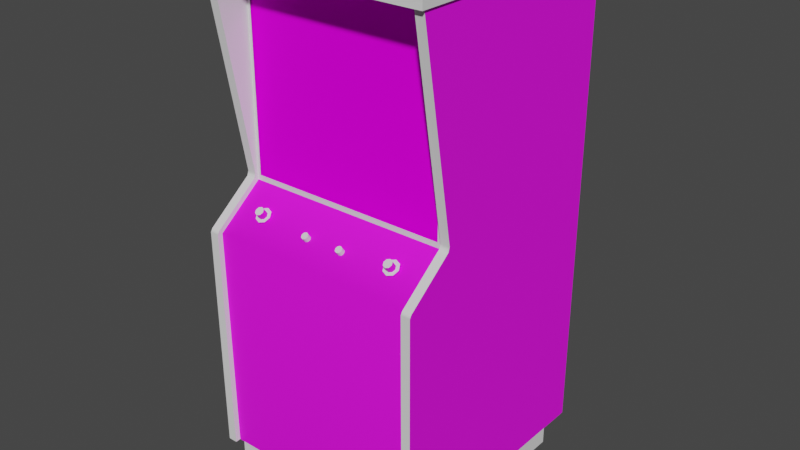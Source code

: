 # Source: clowns.blend  (saved by Blender 2.93.20; exported with 4.5.12 LTS)
import bpy
from mathutils import Matrix  # noqa: F401  (used for matrix-valued properties, if any)

bpy.ops.wm.read_factory_settings(use_empty=True)
scene = bpy.context.scene
scene.name = 'Scene'

# ---- images (referenced by path relative to the original .blend; pixels are not part of the script)
import os
ASSET_DIR = os.environ.get("B2B_ASSET_DIR", "")  # directory of the original .blend (textures are referenced by path, not embedded)
HERE = os.path.dirname(os.path.abspath(__file__))  # packed textures are extracted next to this script under _unpacked/

def load_image(name, relpath, width, height, colorspace="sRGB"):
    """Load a texture the original file referenced (path relative to the .blend, or extracted next to this script)."""
    p = next((c for c in (os.path.join(HERE, relpath), os.path.join(ASSET_DIR, relpath)) if relpath and os.path.exists(c)), "")
    if p:
        img = bpy.data.images.load(p, check_existing=True)
        img.name = name
    else:  # same state as the original file: an image datablock whose file is absent (Cycles renders it pink)
        img = bpy.data.images.new(name, width, height)
        img.source = "FILE"
        img.filepath = "//" + (relpath or name)
    img.colorspace_settings.name = colorspace
    return img
img_clownsmainbmp_tiff = load_image('clownsmainbmp.TIFF', 'clownsmainbmp.TIFF', 1024, 1024, 'sRGB')
img_clownsscreenbmp_tiff = load_image('clownsscreenbmp.TIFF', 'clownsscreenbmp.TIFF', 1024, 1024, 'sRGB')
img_clownsbezelbmp_tiff = load_image('clownsbezelbmp.TIFF', 'clownsbezelbmp.TIFF', 1024, 1024, 'sRGB')

# ---- materials (node trees are filled in below, after node groups)
mat_clownsbmp = bpy.data.materials.new('clownsbmp')
mat_clownsbmp.use_transparent_shadow = False
mat_clownsbmp.roughness = 0.7203
mat_clownsbmp.specular_intensity = 0.4118
mat_clownsscreen = bpy.data.materials.new('clownsscreen')
mat_clownsscreen.use_transparent_shadow = False
mat_clownsscreen.roughness = 0.8807
mat_clownsscreen.specular_intensity = 0.0
mat_clownsbezel = bpy.data.materials.new('clownsbezel')
mat_clownsbezel.use_transparent_shadow = False
mat_clownsbezel.roughness = 0.79
mat_clownsbezel.specular_intensity = 0.04314
mat_clownstmoulding = bpy.data.materials.new('clownstmoulding')
mat_clownstmoulding.use_transparent_shadow = False
mat_clownstmoulding.roughness = 0.8313
mat_clownstmoulding.specular_intensity = 0.2588
mat_clownsflatblack = bpy.data.materials.new('clownsflatblack')
mat_clownsflatblack.use_transparent_shadow = False
mat_clownsflatblack.roughness = 0.9623
mat_clownsflatblack.specular_intensity = 0.0
mat_clownsredbutton = bpy.data.materials.new('clownsredbutton')
mat_clownsredbutton.use_transparent_shadow = False
mat_clownsredbutton.roughness = 0.7585
mat_clownsredbutton.specular_intensity = 0.8353

# ---- node groups
ng_auto_smooth = bpy.data.node_groups.new('Auto Smooth', 'GeometryNodeTree')
_s = ng_auto_smooth.interface.new_socket(name='Geometry', in_out='OUTPUT', socket_type='NodeSocketGeometry')
_s = ng_auto_smooth.interface.new_socket(name='Geometry', in_out='INPUT', socket_type='NodeSocketGeometry')
_s = ng_auto_smooth.interface.new_socket(name='Angle', in_out='INPUT', socket_type='NodeSocketFloat')
_s.subtype = 'ANGLE'
_s.min_value = 0.0
_s.max_value = 3.142
ng_auto_smooth.is_modifier = True
_N = ng_auto_smooth.nodes; _L = ng_auto_smooth.links
n0 = _N.new('NodeGroupOutput'); n0.name = 'Group Output'; n0.location = (480, -100)
n1 = _N.new('NodeGroupInput'); n1.name = 'Group Input'; n1.location = (-420, -300)
n2 = _N.new('NodeGroupInput'); n2.name = 'Group Input.001'; n2.location = (-60, -100)
n3 = _N.new('GeometryNodeSetShadeSmooth'); n3.name = 'Set Shade Smooth'; n3.location = (120, -100)
n3.domain = 'EDGE'
n4 = _N.new('GeometryNodeSetShadeSmooth'); n4.name = 'Set Shade Smooth.001'; n4.location = (300, -100)
n5 = _N.new('GeometryNodeInputMeshEdgeAngle'); n5.name = 'Edge Angle'; n5.location = (-420, -220)
n6 = _N.new('GeometryNodeInputEdgeSmooth'); n6.name = 'Is Edge Smooth'; n6.location = (-60, -160)
n7 = _N.new('GeometryNodeInputShadeSmooth'); n7.name = 'Is Face Smooth'; n7.location = (-240, -340)
n8 = _N.new('FunctionNodeBooleanMath'); n8.name = 'Boolean Math'; n8.location = (-60, -220)
n9 = _N.new('FunctionNodeCompare'); n9.name = 'Compare'; n9.location = (-240, -180)
n9.operation = 'LESS_EQUAL'
_L.new(n5.outputs[0], n9.inputs[0])
_L.new(n4.outputs[0], n0.inputs[0])
_L.new(n1.outputs[1], n9.inputs[1])
_L.new(n9.outputs[0], n8.inputs[0])
_L.new(n7.outputs[0], n8.inputs[1])
_L.new(n2.outputs[0], n3.inputs[0])
_L.new(n6.outputs[0], n3.inputs[1])
_L.new(n3.outputs[0], n4.inputs[0])
_L.new(n8.outputs[0], n3.inputs[2])
n0.is_active_output = True

# ---- material node trees
mat_clownsbmp.use_nodes = True; mat_clownsbmp.node_tree.nodes.clear()
_N = mat_clownsbmp.node_tree.nodes; _L = mat_clownsbmp.node_tree.links
n0 = _N.new('ShaderNodeBsdfPrincipled'); n0.name = 'Principled BSDF'; n0.location = (10, 300)
n0.distribution = 'GGX'
n0.subsurface_method = 'BURLEY'
n0.inputs[2].default_value = 0.7203
n0.inputs[3].default_value = 1.45
n0.inputs[13].default_value = 0.4118
n0.inputs[27].default_value = (0.0, 0.0, 0.0, 1.0)
n0.inputs[28].default_value = 1.0
n1 = _N.new('ShaderNodeOutputMaterial'); n1.name = 'Material Output'; n1.location = (300, 300)
n2 = _N.new('ShaderNodeTexImage'); n2.name = 'Image Texture'; n2.location = (-300, 600)
n2.image = img_clownsmainbmp_tiff
_L.new(n0.outputs[0], n1.inputs[0])
_L.new(n2.outputs[0], n0.inputs[0])
n1.is_active_output = True
mat_clownsscreen.use_nodes = True; mat_clownsscreen.node_tree.nodes.clear()
_N = mat_clownsscreen.node_tree.nodes; _L = mat_clownsscreen.node_tree.links
n0 = _N.new('ShaderNodeBsdfPrincipled'); n0.name = 'Principled BSDF'; n0.location = (10, 300)
n0.distribution = 'GGX'
n0.subsurface_method = 'BURLEY'
n0.inputs[2].default_value = 0.8807
n0.inputs[3].default_value = 1.45
n0.inputs[13].default_value = 0.0
n0.inputs[27].default_value = (0.0, 0.0, 0.0, 1.0)
n0.inputs[28].default_value = 1.0
n1 = _N.new('ShaderNodeOutputMaterial'); n1.name = 'Material Output'; n1.location = (300, 300)
n2 = _N.new('ShaderNodeTexImage'); n2.name = 'Image Texture'; n2.location = (-300, 600)
n2.image = img_clownsscreenbmp_tiff
_L.new(n0.outputs[0], n1.inputs[0])
_L.new(n2.outputs[0], n0.inputs[0])
n1.is_active_output = True
mat_clownsbezel.use_nodes = True; mat_clownsbezel.node_tree.nodes.clear()
_N = mat_clownsbezel.node_tree.nodes; _L = mat_clownsbezel.node_tree.links
n0 = _N.new('ShaderNodeBsdfPrincipled'); n0.name = 'Principled BSDF'; n0.location = (10, 300)
n0.distribution = 'GGX'
n0.subsurface_method = 'BURLEY'
n0.inputs[2].default_value = 0.79
n0.inputs[3].default_value = 1.45
n0.inputs[13].default_value = 0.04314
n0.inputs[27].default_value = (0.0, 0.0, 0.0, 1.0)
n0.inputs[28].default_value = 1.0
n1 = _N.new('ShaderNodeOutputMaterial'); n1.name = 'Material Output'; n1.location = (300, 300)
n2 = _N.new('ShaderNodeTexImage'); n2.name = 'Image Texture'; n2.location = (-300, 600)
n2.image = img_clownsbezelbmp_tiff
_L.new(n0.outputs[0], n1.inputs[0])
_L.new(n2.outputs[0], n0.inputs[0])
n1.is_active_output = True
mat_clownstmoulding.use_nodes = True; mat_clownstmoulding.node_tree.nodes.clear()
_N = mat_clownstmoulding.node_tree.nodes; _L = mat_clownstmoulding.node_tree.links
n0 = _N.new('ShaderNodeBsdfPrincipled'); n0.name = 'Principled BSDF'; n0.location = (10, 300)
n0.distribution = 'GGX'
n0.subsurface_method = 'BURLEY'
n0.inputs[2].default_value = 0.8313
n0.inputs[3].default_value = 1.45
n0.inputs[13].default_value = 0.2588
n0.inputs[27].default_value = (0.0, 0.0, 0.0, 1.0)
n0.inputs[28].default_value = 1.0
n1 = _N.new('ShaderNodeOutputMaterial'); n1.name = 'Material Output'; n1.location = (300, 300)
_L.new(n0.outputs[0], n1.inputs[0])
n1.is_active_output = True
mat_clownsflatblack.use_nodes = True; mat_clownsflatblack.node_tree.nodes.clear()
_N = mat_clownsflatblack.node_tree.nodes; _L = mat_clownsflatblack.node_tree.links
n0 = _N.new('ShaderNodeBsdfPrincipled'); n0.name = 'Principled BSDF'; n0.location = (10, 300)
n0.distribution = 'GGX'
n0.subsurface_method = 'BURLEY'
n0.inputs[2].default_value = 0.9623
n0.inputs[3].default_value = 1.45
n0.inputs[13].default_value = 0.0
n0.inputs[27].default_value = (0.0, 0.0, 0.0, 1.0)
n0.inputs[28].default_value = 1.0
n1 = _N.new('ShaderNodeOutputMaterial'); n1.name = 'Material Output'; n1.location = (300, 300)
_L.new(n0.outputs[0], n1.inputs[0])
n1.is_active_output = True
mat_clownsredbutton.use_nodes = True; mat_clownsredbutton.node_tree.nodes.clear()
_N = mat_clownsredbutton.node_tree.nodes; _L = mat_clownsredbutton.node_tree.links
n0 = _N.new('ShaderNodeBsdfPrincipled'); n0.name = 'Principled BSDF'; n0.location = (10, 300)
n0.distribution = 'GGX'
n0.subsurface_method = 'BURLEY'
n0.inputs[2].default_value = 0.7585
n0.inputs[3].default_value = 1.45
n0.inputs[13].default_value = 0.8353
n0.inputs[27].default_value = (0.0, 0.0, 0.0, 1.0)
n0.inputs[28].default_value = 1.0
n1 = _N.new('ShaderNodeOutputMaterial'); n1.name = 'Material Output'; n1.location = (300, 300)
_L.new(n0.outputs[0], n1.inputs[0])
n1.is_active_output = True

# ---- world
world_world = bpy.data.worlds.new('World'); scene.world = world_world
world_world.use_nodes = True; world_world.node_tree.nodes.clear()
_N = world_world.node_tree.nodes; _L = world_world.node_tree.links
n0 = _N.new('ShaderNodeOutputWorld'); n0.name = 'World Output'; n0.location = (300, 300)
n1 = _N.new('ShaderNodeBackground'); n1.name = 'Background'; n1.location = (10, 300)
n1.inputs[0].default_value = (0.05088, 0.05088, 0.05088, 1.0)
_L.new(n1.outputs[0], n0.inputs[0])
n0.is_active_output = True
world_world.color = (0.05088, 0.05088, 0.05088)
world_world.use_sun_shadow = False
world_world.sun_shadow_jitter_overblur = 0.0

# ---- meshes
me_clowns = bpy.data.meshes.new('clowns')
me_clowns.from_pydata([(-0.2532, 0.2458, -0.4894), (0.2565, 0.2458, -0.4894), (0.2565, 0.3607, -0.4894), (-0.2532, 0.3607, -0.4894), (-0.257, 0.1144, 0.01482), (0.261, 0.1144, 0.01482), (0.261, 0.494, -0.1393), (-0.257, 0.494, -0.1393), (-0.3335, 0.02375, 0.03161), (0.3356, 0.02375, 0.03161), (0.3356, 0.6836, 0.03161), (-0.3335, 0.6836, 0.03161), (-0.3465, 0.01517, 0.03647), (-0.3294, 0.03196, 0.03647), (0.348, 0.01517, 0.03647), (0.3308, 0.03196, 0.03647), (0.348, 0.6955, 0.03647), (0.3308, 0.6787, 0.03647), (-0.3465, 0.6955, 0.03647), (-0.3294, 0.6787, 0.03647), (0.3162, 0.6082, -0.1729), (-0.3089, 0.6082, -0.1729), (-0.3089, 0.04801, -0.1729), (-0.3089, 0.04801, 0.02452), (-0.3089, 0.6082, 0.02452), (0.3162, 0.6082, 0.02452), (0.3162, 0.04801, -0.1729), (0.3162, 0.04801, 0.02452), (0.3633, -0.8514, 0.1861), (0.3722, -0.1039, 0.1902), (-0.3533, -0.8514, 0.1861), (0.3722, 0.01741, 0.03236), (-0.366, 0.01741, 0.03236), (-0.366, -0.1039, 0.1902), (-0.354, -0.8521, -0.5707), (-0.3544, 0.7, -0.5707), (0.3644, 0.7, -0.5707), (0.3636, -0.8521, -0.5707), (-0.05881, -0.06357, 0.1305), (-0.05098, -0.06171, 0.1279), (-0.05098, -0.04491, 0.141), (-0.06702, -0.052, 0.1152), (-0.07038, -0.05686, 0.1216), (-0.05881, -0.04678, 0.1436), (-0.05098, -0.03521, 0.1279), (-0.05098, -0.052, 0.1152), (-0.06702, -0.04491, 0.141), (-0.04762, -0.05686, 0.1216), (-0.06702, -0.06171, 0.1279), (-0.04762, -0.04006, 0.1342), (-0.06702, -0.03521, 0.1279), (-0.05881, -0.03297, 0.1253), (-0.05881, -0.05014, 0.1126), (-0.07038, -0.04006, 0.1342), (-0.2279, -0.0479, 0.1257), (-0.248, -0.03596, 0.1096), (-0.2521, -0.04193, 0.1174), (-0.2521, -0.02066, 0.1339), (-0.248, -0.02663, 0.1417), (-0.2379, -0.05051, 0.129), (-0.2238, -0.04193, 0.1174), (-0.2279, -0.03596, 0.1096), (-0.2197, -0.05686, 0.1283), (-0.2122, -0.04603, 0.1137), (-0.2122, -0.03932, 0.1193), (-0.2559, -0.03521, 0.09954), (-0.248, -0.01468, 0.1257), (-0.2379, -0.01207, 0.1223), (-0.2379, -0.03334, 0.1063), (-0.2197, -0.02849, 0.1048), (-0.2559, -0.05014, 0.1335), (-0.2633, -0.04603, 0.1137), (-0.2379, -0.06171, 0.1339), (-0.2379, -0.03073, 0.09356), (-0.2559, -0.02849, 0.1048), (-0.248, -0.0479, 0.1257), (-0.2197, -0.03521, 0.09954), (-0.2559, -0.05686, 0.1283), (-0.2379, -0.02401, 0.09879), (-0.2633, -0.03932, 0.1193), (-0.2379, -0.05462, 0.1395), (-0.2379, -0.02924, 0.1451), (-0.2238, -0.02066, 0.1339), (-0.2197, -0.05014, 0.1335), (-0.2279, -0.01468, 0.1257), (-0.2279, -0.02663, 0.1417), (-0.3704, 0.7018, -0.1949), (-0.3704, -0.07514, -0.5972), (-0.3704, -0.8521, 0.204), (-0.3704, 0.03868, 0.04692), (-0.3704, 0.7018, 0.1634), (-0.3406, -0.07514, -0.5972), (-0.3406, 0.7018, -0.1949), (-0.3406, 0.7018, -0.5972), (-0.3406, 0.02375, 0.05214), (-0.3704, -0.8521, -0.5972), (-0.3406, -0.8521, -0.5972), (-0.3704, 0.02375, 0.05214), (-0.3704, -0.09231, 0.2014), (-0.3704, 0.7018, -0.5972), (-0.3406, -0.8521, 0.204), (-0.3704, -0.1028, 0.2074), (-0.3406, 0.03868, 0.04692), (-0.3406, -0.09231, 0.2014), (-0.3406, -0.1028, 0.2074), (-0.3406, 0.7018, 0.1634), (-0.3346, -0.8428, -0.5569), (-0.3346, -0.9704, -0.5569), (0.3368, -0.8428, 0.1753), (0.3368, -0.9704, 0.1753), (0.3368, -0.9704, -0.5569), (-0.3346, -0.8428, 0.1753), (-0.3346, -0.9704, 0.1753), (0.3368, -0.8428, -0.5569), (0.05911, -0.052, 0.1137), (0.07852, -0.05686, 0.1201), (0.07516, -0.052, 0.1137), (0.07516, -0.03521, 0.1268), (0.05576, -0.05686, 0.1201), (0.05911, -0.06171, 0.1268), (0.06695, -0.06357, 0.1294), (0.05911, -0.04491, 0.1395), (0.07516, -0.04491, 0.1395), (0.05911, -0.03521, 0.1268), (0.06695, -0.03297, 0.1242), (0.07516, -0.06171, 0.1268), (0.05576, -0.04006, 0.1331), (0.06695, -0.05014, 0.1111), (0.07852, -0.04006, 0.1331), (0.06695, -0.04678, 0.1421), (0.2528, -0.0479, 0.1257), (0.2569, -0.04193, 0.1174), (0.2569, -0.02066, 0.1339), (0.2326, -0.03596, 0.1096), (0.2285, -0.04193, 0.1174), (0.2528, -0.01468, 0.1257), (0.2326, -0.01468, 0.1257), (0.2427, -0.02924, 0.1451), (0.2427, -0.05051, 0.129), (0.2326, -0.0479, 0.1257), (0.2528, -0.03596, 0.1096), (0.2427, -0.03334, 0.1063), (0.2244, -0.03521, 0.09954), (0.2681, -0.04603, 0.1137), (0.2244, -0.05014, 0.1335), (0.217, -0.04603, 0.1137), (0.2606, -0.02849, 0.1048), (0.2244, -0.05686, 0.1283), (0.2427, -0.06171, 0.1339), (0.2427, -0.05462, 0.1395), (0.2606, -0.05014, 0.1335), (0.2427, -0.03073, 0.09356), (0.2427, -0.02401, 0.09879), (0.2326, -0.02663, 0.1417), (0.2606, -0.03521, 0.09954), (0.2606, -0.05686, 0.1283), (0.2427, -0.01207, 0.1223), (0.217, -0.03932, 0.1193), (0.2681, -0.03932, 0.1193), (0.2285, -0.02066, 0.1339), (0.2244, -0.02849, 0.1048), (0.2528, -0.02663, 0.1417), (0.3782, 0.7018, -0.1949), (0.3483, 0.7018, -0.5972), (0.3483, 0.03868, 0.04692), (0.3483, 0.7018, -0.1949), (0.3483, -0.8521, 0.204), (0.3483, 0.02375, 0.05214), (0.3483, -0.09231, 0.2014), (0.3483, -0.07514, -0.5972), (0.3782, 0.7018, -0.5972), (0.3782, -0.07514, -0.5972), (0.3483, -0.8521, -0.5972), (0.3782, -0.8521, -0.5972), (0.3782, -0.8521, 0.204), (0.3782, -0.09231, 0.2014), (0.3782, -0.1028, 0.2074), (0.3782, 0.7018, 0.1634), (0.3782, 0.02375, 0.05214), (0.3782, 0.03868, 0.04692), (0.3483, -0.1028, 0.2074), (0.3483, 0.7018, 0.1634), (0.3857, 0.6892, -0.6181), (-0.3816, 0.7306, 0.1772), (0.3857, 0.7306, -0.6181), (-0.3816, 0.6892, -0.6181), (-0.3816, 0.7306, -0.6181), (-0.3816, 0.6892, 0.1772), (0.3857, 0.6892, 0.1772), (0.3857, 0.7306, 0.1772)], [], [(10, 11, 8, 9), (96, 100, 88, 95), (169, 163, 170, 171), (12, 13, 19), (13, 12, 14), (14, 15, 13), (15, 14, 16), (16, 17, 15), (17, 16, 18), (19, 18, 12), (18, 19, 17), (112, 111, 106, 107), (22, 26, 20, 21), (179, 177, 181, 164), (180, 176, 175, 168), (168, 175, 178, 167), (43, 46, 48, 38), (102, 105, 90, 89), (44, 49, 47, 45), (67, 57, 81, 82), (156, 135, 140, 141), (123, 124, 127, 114), (39, 47, 49, 40), (87, 99, 93, 91), (53, 50, 41, 42), (40, 43, 38, 39), (50, 51, 52, 41), (116, 127, 124, 117), (44, 51, 50), (46, 43, 40), (40, 49, 44), (46, 50, 53), (84, 82, 60, 61), (132, 161, 130, 131), (57, 66, 55, 56), (75, 59, 81, 58), (131, 140, 135, 132), (136, 156, 141, 133), (158, 150, 155, 143), (63, 76, 69, 64), (61, 68, 67, 84), (145, 147, 144, 157), (148, 155, 150, 149), (100, 96, 91, 104), (152, 146, 154, 151), (117, 128, 115, 116), (151, 142, 160, 152), (64, 83, 62, 63), (33, 30, 28, 29), (159, 137, 132, 156), (69, 78, 64), (79, 70, 80), (80, 83, 64), (78, 74, 79), (57, 58, 81), (67, 66, 57), (84, 67, 82), (81, 85, 82), (171, 170, 162, 178), (86, 99, 87, 97), (89, 90, 86), (98, 97, 88), (97, 89, 86), (101, 98, 88), (80, 70, 77, 72), (168, 167, 172, 166), (91, 94, 103), (21, 24, 23, 22), (95, 87, 91, 96), (188, 189, 183, 187), (184, 186, 183, 189), (111, 112, 109, 108), (25, 20, 26, 27), (91, 102, 94), (122, 117, 123, 121), (104, 91, 103), (92, 105, 102), (101, 88, 100, 104), (185, 186, 184, 182), (6, 7, 4, 5), (102, 89, 97, 94), (98, 103, 94, 97), (120, 125, 122, 129), (114, 118, 126, 123), (125, 115, 128, 122), (129, 121, 119, 120), (24, 21, 20, 25), (45, 52, 51, 44), (146, 158, 143, 154), (42, 48, 46, 53), (121, 123, 126), (157, 149, 158, 152), (117, 124, 123), (122, 128, 117), (121, 129, 122), (153, 159, 134, 139), (121, 126, 118, 119), (159, 136, 133, 134), (137, 153, 139, 138), (85, 81, 59, 54), (68, 55, 66, 67), (79, 74, 65, 71), (174, 173, 171, 178), (70, 79, 71, 77), (72, 62, 83, 80), (56, 75, 58, 57), (73, 65, 74, 78), (78, 69, 76, 73), (138, 130, 161, 137), (157, 160, 142, 145), (54, 60, 82, 85), (79, 80, 64, 78), (149, 144, 147, 148), (157, 144, 149), (146, 152, 158), (152, 160, 157), (149, 150, 158), (135, 156, 132), (156, 136, 159), (159, 153, 137), (137, 161, 132), (92, 102, 91, 93), (162, 177, 179), (87, 95, 88, 97), (175, 174, 178), (178, 162, 179), (176, 174, 175), (167, 163, 172), (164, 165, 163), (179, 164, 167, 178), (173, 174, 166, 172), (33, 29, 31, 32), (113, 110, 107, 106), (187, 185, 182, 188), (36, 37, 34, 35), (167, 164, 163), (27, 26, 22, 23), (180, 168, 166), (164, 181, 165), (40, 44, 50, 46), (189, 188, 182, 184), (186, 185, 187, 183), (172, 169, 171, 173), (174, 176, 180, 166), (101, 104, 103, 98), (110, 113, 108, 109), (2, 3, 0, 1)])
me_clowns.polygons.foreach_set('use_smooth', [True] * 147)
me_clowns.polygons.foreach_set('material_index', [2, 3, 3, 3, 3, 3, 3, 3, 3, 3, 3, 3, 4, 3, 3, 3, 5, 3, 5, 3, 0, 5, 5, 3, 5, 5, 5, 5, 5, 5, 5, 5, 0, 0, 0, 0, 0, 0, 0, 0, 0, 0, 0, 3, 0, 5, 0, 0, 0, 3, 3, 3, 3, 3, 3, 3, 3, 3, 0, 0, 0, 0, 0, 0, 0, 3, 3, 4, 3, 3, 3, 3, 4, 3, 5, 3, 3, 3, 3, 1, 3, 3, 5, 5, 5, 5, 4, 5, 0, 5, 5, 3, 5, 5, 5, 0, 5, 0, 0, 0, 0, 0, 0, 0, 0, 0, 0, 0, 0, 0, 0, 3, 0, 3, 3, 3, 3, 3, 3, 3, 3, 3, 0, 0, 0, 0, 0, 3, 3, 3, 3, 0, 3, 3, 3, 3, 4, 3, 3, 5, 3, 3, 3, 3, 3, 3, 0])
_uv = me_clowns.uv_layers.new(name='UVMap')
_uv.uv.foreach_set('vector', [1.0, 1.0, -0.000111, 1.0, -0.000111, -0.000111, 1.0, -0.000111, 1.0, 1.0, 0.5, 1.0, 0.5, -0.000111, 1.0, -0.000111, 0.5, -0.000111, 1.0, -0.000111, 1.0, 1.0, 0.5, 1.0, 0.2499, 0.7501, 0.5, 0.7501, 0.5, 1.0, 0.5, 0.7501, 0.2499, 0.7501, 0.2499, 0.5, 0.2499, 0.5, 0.5, 0.5, 0.5, 0.7501, 0.5, 0.5, 0.2499, 0.5, 0.2499, 0.2499, 0.2499, 0.2499, 0.5, 0.2499, 0.5, 0.5, 0.5, 0.2499, 0.2499, 0.2499, 0.2499, -0.000111, 0.5, 1.0, 0.2499, 1.0, 0.2499, 0.7501, 0.2499, -0.000111, 0.5, -0.000111, 0.5, 0.2499, 1.0, 1.0, 1.0, -0.000111, -0.000111, -0.000111, -0.000111, 1.0, 1.0, -0.000111, -0.000111, -0.000111, -0.000111, 1.0, 1.0, 1.0, 0.5, 1.0, -0.000111, 1.0, -0.000111, -0.000111, 0.5, -0.000111, 1.0, -0.000111, 1.0, 1.0, 0.7834, 1.0, 0.7834, -0.000111, 0.7834, -0.000111, 0.7834, 1.0, 0.6334, 1.0, 0.6334, -0.000111, 0.5, 1.0, 0.375, 1.0, 0.375, -0.000111, 0.5, -0.000111, 0.5, 1.0, -0.000111, 1.0, -0.000111, -0.000111, 0.5, -0.000111, 0.8751, 1.0, 0.7501, 1.0, 0.7501, -0.000111, 0.8751, -0.000111, 0.03323, 0.6222, 0.06657, 0.5889, 0.1027, 0.6222, 0.06657, 0.6556, 0.1027, 0.5889, 0.09158, 0.5889, 0.09158, 0.6556, 0.1027, 0.6556, 0.1249, 1.0, -0.000111, 1.0, -0.000111, -0.000111, 0.1249, -0.000111, 0.625, -0.000111, 0.7501, -0.000111, 0.7501, 1.0, 0.625, 1.0, 0.5, -0.000111, 1.0, -0.000111, 1.0, 1.0, 0.5, 1.0, 0.2499, 1.0, 0.1249, 1.0, 0.1249, -0.000111, 0.2499, -0.000111, 0.625, 1.0, 0.5, 1.0, 0.5, -0.000111, 0.625, -0.000111, 0.1249, 1.0, -0.000111, 1.0, -0.000111, -0.000111, 0.1249, -0.000111, 0.8751, -0.000111, 1.0, -0.000111, 1.0, 1.0, 0.8751, 1.0, 0.1471, 0.8529, -0.000111, 0.5, 0.1471, 0.1471, 0.8529, 0.1471, 1.0, 0.5, 0.8529, 0.8529, 0.8529, 0.8529, 0.5, 1.0, 0.1471, 0.8529, 0.8529, 0.1471, 0.1471, 0.1471, 0.5, -0.000111, 0.09158, 0.5889, 0.08324, 0.5889, 0.08324, 0.6556, 0.09158, 0.6556, 0.08324, 0.5889, 0.07491, 0.5889, 0.07491, 0.6556, 0.08324, 0.6556, 0.0499, 0.5889, 0.04157, 0.5889, 0.04157, 0.6556, 0.0499, 0.6556, 0.05824, 0.6556, 0.06657, 0.6556, 0.06657, 0.5889, 0.05824, 0.5889, 0.08324, 0.6556, 0.09158, 0.6556, 0.09158, 0.5889, 0.08324, 0.5889, 0.04157, 0.5889, 0.03323, 0.5889, 0.03323, 0.6556, 0.04157, 0.6556, 0.07213, 0.6306, 0.07768, 0.625, 0.07768, 0.65, 0.07213, 0.65, 0.07213, 0.65, 0.06379, 0.65, 0.06101, 0.6306, 0.07213, 0.6306, 0.09158, 0.6556, 0.1027, 0.6556, 0.1027, 0.5889, 0.09158, 0.5889, 0.06379, 0.5889, 0.07213, 0.5889, 0.07491, 0.6084, 0.06379, 0.6084, 0.09713, 0.6167, 0.09713, 0.6222, 0.07768, 0.625, 0.07768, 0.6139, 0.5, -0.000111, 1.0, -0.000111, 1.0, 0.5, -0.000111, -0.000111, 0.05824, 0.6222, 0.06101, 0.6306, 0.03879, 0.6306, 0.03879, 0.6222, 0.8751, 1.0, 0.7501, 1.0, 0.7501, -0.000111, 0.8751, -0.000111, 0.03879, 0.6222, 0.03879, 0.6139, 0.05824, 0.6111, 0.05824, 0.6222, 0.07213, 0.6306, 0.07768, 0.625, 0.07768, 0.65, 0.07213, 0.65, 0.008224, 0.5556, 0.005446, 0.005446, 0.4944, 0.005446, 0.4972, 0.5556, 0.06657, 0.5889, 0.1027, 0.6222, 0.06657, 0.6556, 0.03323, 0.6222, 0.06101, 0.6306, 0.05824, 0.6222, 0.07213, 0.6306, 0.06379, 0.6084, 0.07491, 0.6084, 0.07768, 0.6139, 0.07768, 0.6139, 0.07768, 0.625, 0.07213, 0.6306, 0.05824, 0.6222, 0.05824, 0.6111, 0.06379, 0.6084, 0.06657, 0.5889, 0.09158, 0.5972, 0.1027, 0.6222, 0.03323, 0.6222, 0.04434, 0.5972, 0.06657, 0.5889, 0.04434, 0.6445, 0.03323, 0.6222, 0.06657, 0.6556, 0.1027, 0.6222, 0.09158, 0.6445, 0.06657, 0.6556, 1.0, 0.5, 1.0, 1.0, 0.7501, 1.0, 0.5945, 0.5639, 0.7501, 0.9973, 0.9946, 0.9973, 0.9946, 0.4972, 0.5945, 0.5611, 0.5972, 0.575, 0.5278, 0.9973, 0.7501, 0.9973, 0.5083, 0.4889, 0.5945, 0.5611, 0.5, -0.000111, 0.5945, 0.5611, 0.5972, 0.575, 0.7501, 0.9973, 0.5028, 0.4778, 0.5083, 0.4889, 0.5, -0.000111, 0.07768, 0.6139, 0.07491, 0.6084, 0.09713, 0.6084, 0.09713, 0.6167, 1.0, 0.2166, 1.0, 0.3666, -0.000111, -0.000111, 0.5, -0.000111, 1.0, 0.5, -0.000111, 0.3666, -0.000111, 0.2166, -0.000111, -0.000111, -0.000111, 1.0, 1.0, 1.0, 1.0, -0.000111, -0.000111, -0.000111, 0.5, -0.000111, 0.5, 1.0, -0.000111, 1.0, 1.0, 1.0, 1.0, -0.000111, -0.000111, -0.000111, -0.000111, 1.0, 1.0, 1.0, -0.000111, 1.0, -0.000111, -0.000111, 1.0, -0.000111, -0.000111, -0.000111, -0.000111, 1.0, 1.0, 1.0, 1.0, -0.000111, 1.0, 1.0, 1.0, -0.000111, -0.000111, -0.000111, -0.000111, 1.0, 1.0, 0.5, -0.000111, 0.5, -0.000111, 0.3666, 0.8529, 0.8529, 0.1471, 0.8529, 0.1471, 0.1471, 0.8529, 0.1471, -0.000111, -0.000111, 1.0, 0.5, -0.000111, 0.2166, 0.5, 1.0, -0.000111, 1.0, -0.000111, 0.5, -0.000111, -0.000111, 0.5, -0.000111, 0.5, 1.0, -0.000111, 1.0, 1.0, 1.0, 1.0, -0.000111, -0.000111, -0.000111, -0.000111, 1.0, 0.9001, 0.9001, 0.09991, 0.9001, 0.09991, 0.09991, 0.9001, 0.09991, 0.5, 1.0, 0.5, -0.000111, 0.6334, -0.000111, 0.6334, 1.0, 0.7834, -0.000111, 0.7834, 1.0, 0.6334, 1.0, 0.6334, -0.000111, 0.5, -0.000111, 0.625, -0.000111, 0.625, 1.0, 0.5, 1.0, 0.1249, -0.000111, 0.2499, -0.000111, 0.2499, 1.0, 0.1249, 1.0, 0.625, -0.000111, 0.7501, -0.000111, 0.7501, 1.0, 0.625, 1.0, 0.5, 1.0, 0.375, 1.0, 0.375, -0.000111, 0.5, -0.000111, 1.0, 1.0, 1.0, -0.000111, -0.000111, -0.000111, -0.000111, 1.0, 0.8751, -0.000111, 1.0, -0.000111, 1.0, 1.0, 0.8751, 1.0, 0.06101, 0.6306, 0.07213, 0.6306, 0.07213, 0.65, 0.06379, 0.65, 0.2499, -0.000111, 0.375, -0.000111, 0.375, 1.0, 0.2499, 1.0, 0.8529, 0.1471, 0.1471, 0.1471, 0.5, -0.000111, 0.06379, 0.6084, 0.07768, 0.6139, 0.07213, 0.6306, 0.05824, 0.6222, 0.1471, 0.8529, -0.000111, 0.5, 0.1471, 0.1471, 0.8529, 0.8529, 0.5, 1.0, 0.1471, 0.8529, 0.8529, 0.1471, 1.0, 0.5, 0.8529, 0.8529, 0.05824, 0.5889, 0.0499, 0.5889, 0.0499, 0.6556, 0.05824, 0.6556, 0.375, 1.0, 0.2499, 1.0, 0.2499, -0.000111, 0.375, -0.000111, 0.0499, 0.5889, 0.04157, 0.5889, 0.04157, 0.6556, 0.0499, 0.6556, 0.06657, 0.5889, 0.05824, 0.5889, 0.05824, 0.6556, 0.06657, 0.6556, 0.07491, 0.5889, 0.06657, 0.5889, 0.06657, 0.6556, 0.07491, 0.6556, 0.03323, 0.6556, 0.04157, 0.6556, 0.04157, 0.5889, 0.03323, 0.5889, 0.06379, 0.6084, 0.05824, 0.6111, 0.05546, 0.5889, 0.06379, 0.5889, 0.5, -0.000111, 1.0, -0.000111, 1.0, 0.5, 0.5945, 0.5639, 0.07491, 0.6084, 0.06379, 0.6084, 0.06379, 0.5889, 0.07213, 0.5889, 0.09713, 0.6167, 0.09713, 0.6222, 0.07768, 0.625, 0.07768, 0.6139, 0.0499, 0.6556, 0.05824, 0.6556, 0.05824, 0.5889, 0.0499, 0.5889, 0.03879, 0.6222, 0.03879, 0.6139, 0.05824, 0.6111, 0.05824, 0.6222, 0.05824, 0.6222, 0.06101, 0.6306, 0.03879, 0.6306, 0.03879, 0.6222, 0.06657, 0.6556, 0.07491, 0.6556, 0.07491, 0.5889, 0.06657, 0.5889, 0.06379, 0.6084, 0.05824, 0.6111, 0.05546, 0.5889, 0.06379, 0.5889, 0.07491, 0.6556, 0.08324, 0.6556, 0.08324, 0.5889, 0.07491, 0.5889, 0.06379, 0.6084, 0.07768, 0.6139, 0.07213, 0.6306, 0.05824, 0.6222, 0.07768, 0.6139, 0.07491, 0.6084, 0.09713, 0.6084, 0.09713, 0.6167, 0.06379, 0.6084, 0.07491, 0.6084, 0.07768, 0.6139, 0.06101, 0.6306, 0.05824, 0.6222, 0.07213, 0.6306, 0.05824, 0.6222, 0.05824, 0.6111, 0.06379, 0.6084, 0.07768, 0.6139, 0.07768, 0.625, 0.07213, 0.6306, 0.04434, 0.6445, 0.03323, 0.6222, 0.06657, 0.6556, 0.03323, 0.6222, 0.04434, 0.5972, 0.06657, 0.5889, 0.06657, 0.5889, 0.09158, 0.5972, 0.1027, 0.6222, 0.1027, 0.6222, 0.09158, 0.6445, 0.06657, 0.6556, 0.5, 1.0, -0.000111, 0.5, 1.0, 0.5, 1.0, 1.0, 0.7501, 1.0, 0.5278, 1.0, 0.5972, 0.575, 0.9946, 0.4972, 0.9946, -0.000111, 0.5, -0.000111, 0.5945, 0.5611, 0.5056, 0.4861, 0.5, -0.000111, 0.5945, 0.5639, 0.5945, 0.5639, 0.7501, 1.0, 0.5972, 0.575, 0.5, 0.4778, 0.5, -0.000111, 0.5056, 0.4861, 1.0, 0.3666, -0.000111, 1.0, -0.000111, -0.000111, 1.0, 0.5, 0.5, 1.0, -0.000111, 1.0, 0.5, 1.0, 0.5, -0.000111, 0.6334, -0.000111, 0.6334, 1.0, 1.0, 1.0, 0.5, 1.0, 0.5, -0.000111, 1.0, -0.000111, 0.005446, 0.889, 0.4944, 0.889, 0.4944, 0.9973, 0.005446, 0.9973, -0.000111, -0.000111, -0.000111, 1.0, 1.0, 1.0, 1.0, -0.000111, 1.0, -0.000111, 1.0, 1.0, -0.000111, 1.0, -0.000111, -0.000111, 1.0, 1.0, 1.0, -0.000111, -0.000111, -0.000111, -0.000111, 1.0, 1.0, 0.3666, 1.0, 0.5, -0.000111, 1.0, 1.0, 1.0, 1.0, -0.000111, -0.000111, -0.000111, -0.000111, 1.0, 1.0, -0.000111, 1.0, 0.2166, 0.5, -0.000111, 1.0, 0.5, 1.0, 1.0, 0.5, 1.0, 0.8529, 0.8529, 0.1471, 0.8529, 0.1471, 0.1471, 0.8529, 0.1471, -0.000111, -0.000111, -0.000111, 1.0, 1.0, 1.0, 1.0, -0.000111, -0.000111, -0.000111, -0.000111, 1.0, 1.0, 1.0, 1.0, -0.000111, -0.000111, -0.000111, 0.5, -0.000111, 0.5, 1.0, -0.000111, 1.0, 0.5, 1.0, -0.000111, 1.0, -0.000111, -0.000111, 0.5, -0.000111, 1.0, -0.000111, 1.0, 1.0, 0.7834, 1.0, 0.7834, -0.000111, 1.0, 1.0, 1.0, -0.000111, -0.000111, -0.000111, -0.000111, 1.0, 1.0, 1.0, -0.000111, 1.0, -0.000111, -0.000111, 1.0, -0.000111])
me_clowns.materials.append(mat_clownsbmp)
me_clowns.materials.append(mat_clownsscreen)
me_clowns.materials.append(mat_clownsbezel)
me_clowns.materials.append(mat_clownstmoulding)
me_clowns.materials.append(mat_clownsflatblack)
me_clowns.materials.append(mat_clownsredbutton)
me_clowns.use_remesh_fix_poles = True
me_clowns.use_remesh_preserve_attributes = False
me_clowns.update()

# ---- objects
ob_clowns = bpy.data.objects.new('clowns', me_clowns)

# ---- transforms, parenting, visibility, modifiers, constraints
ob_clowns.location = (-0.008369, -0.1728, 0.9694)
ob_clowns.rotation_euler = (1.571, 0.0, 0.0)
_m = ob_clowns.modifiers.new('Auto Smooth', 'NODES')
_m.node_group = ng_auto_smooth
_gi = [s.identifier for s in ng_auto_smooth.interface.items_tree if s.item_type == 'SOCKET' and s.in_out == 'INPUT']
_m[_gi[1]] = 1.047  # Angle
_m = ob_clowns.modifiers.new('WeightedNormal', 'WEIGHTED_NORMAL')
_m.keep_sharp = True

# ---- collection membership
scene.collection.objects.link(ob_clowns)

# ---- scene / render settings (as saved in the file)
scene.frame_start = 1; scene.frame_end = 250; scene.frame_set(1)
scene.render.engine = 'BLENDER_EEVEE_NEXT'
scene.cycles.use_denoising = False
scene.cycles.samples = 128
scene.cycles.sampling_pattern = 'TABULATED_SOBOL'
scene.cycles.use_adaptive_sampling = False
scene.cycles.use_light_tree = False
scene.view_settings.view_transform = 'Filmic'
bpy.context.view_layer.update()

# ---- added for rendering (the .blend has no active camera and no usable light): camera, sun
cam_auto = bpy.data.cameras.new('AutoCamera')
cam_auto.lens = 50.0
cam_auto.sensor_width = 36.0
cam_auto.clip_end = 1000.0
ob_auto_camera = bpy.data.objects.new('AutoCamera', cam_auto)
scene.collection.objects.link(ob_auto_camera)
ob_auto_camera.location = (1.88156, -2.23298, 2.35983)
ob_auto_camera.rotation_euler = (1.09748, -7.21219e-08, 0.694738)
scene.camera = ob_auto_camera
light_auto_sun = bpy.data.lights.new('AutoSun', 'SUN')
light_auto_sun.energy = 3.0
light_auto_sun.angle = 0.0523599
ob_auto_sun = bpy.data.objects.new('AutoSun', light_auto_sun)
scene.collection.objects.link(ob_auto_sun)
ob_auto_sun.rotation_euler = (0.872665, 0.174533, 0.523599)
bpy.context.view_layer.update()
